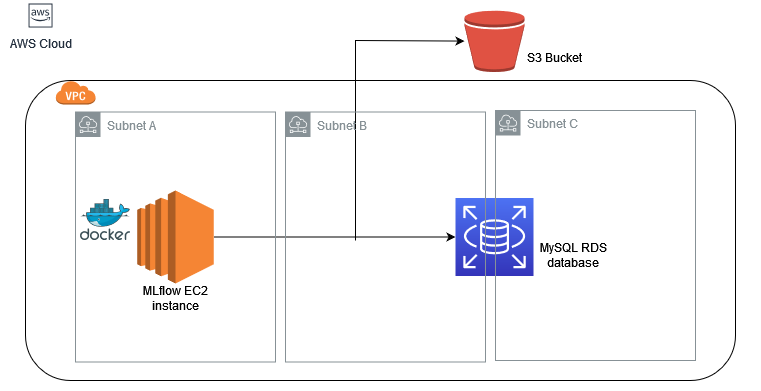

The diagram above was exported from draw.io. Its source (the exported page's mxGraphModel, read from the mxfile embedded in the PNG):
<mxGraphModel dx="782" dy="472" grid="1" gridSize="10" guides="1" tooltips="1" connect="1" arrows="1" fold="1" page="1" pageScale="1" pageWidth="850" pageHeight="1100" math="0" shadow="0">
  <root>
    <mxCell id="0" />
    <mxCell id="1" parent="0" />
    <mxCell id="drAD4n-i7PG0-fd4mpYr-31" value="" style="rounded=0;whiteSpace=wrap;html=1;dashed=1;dashPattern=1 4;strokeColor=none;" parent="1" vertex="1">
      <mxGeometry x="45" y="60" width="760" height="390" as="geometry" />
    </mxCell>
    <mxCell id="drAD4n-i7PG0-fd4mpYr-1" value="" style="rounded=1;whiteSpace=wrap;html=1;" parent="1" vertex="1">
      <mxGeometry x="70" y="140" width="710" height="300" as="geometry" />
    </mxCell>
    <mxCell id="drAD4n-i7PG0-fd4mpYr-13" value="" style="outlineConnect=0;dashed=0;verticalLabelPosition=bottom;verticalAlign=top;align=center;html=1;shape=mxgraph.aws3.ec2;fillColor=#F58534;gradientColor=none;" parent="1" vertex="1">
      <mxGeometry x="181.75" y="250" width="76.5" height="93" as="geometry" />
    </mxCell>
    <mxCell id="drAD4n-i7PG0-fd4mpYr-18" value="" style="endArrow=classic;html=1;rounded=0;" parent="1" source="drAD4n-i7PG0-fd4mpYr-13" target="drAD4n-i7PG0-fd4mpYr-20" edge="1">
      <mxGeometry width="50" height="50" relative="1" as="geometry">
        <mxPoint x="380" y="320" as="sourcePoint" />
        <mxPoint x="620" y="296.5" as="targetPoint" />
      </mxGeometry>
    </mxCell>
    <mxCell id="drAD4n-i7PG0-fd4mpYr-20" value="" style="sketch=0;points=[[0,0,0],[0.25,0,0],[0.5,0,0],[0.75,0,0],[1,0,0],[0,1,0],[0.25,1,0],[0.5,1,0],[0.75,1,0],[1,1,0],[0,0.25,0],[0,0.5,0],[0,0.75,0],[1,0.25,0],[1,0.5,0],[1,0.75,0]];outlineConnect=0;fontColor=#232F3E;gradientColor=#4D72F3;gradientDirection=north;fillColor=#3334B9;strokeColor=#ffffff;dashed=0;verticalLabelPosition=bottom;verticalAlign=top;align=center;html=1;fontSize=12;fontStyle=0;aspect=fixed;shape=mxgraph.aws4.resourceIcon;resIcon=mxgraph.aws4.rds;" parent="1" vertex="1">
      <mxGeometry x="500" y="257.5" width="78" height="78" as="geometry" />
    </mxCell>
    <mxCell id="drAD4n-i7PG0-fd4mpYr-21" value="" style="outlineConnect=0;dashed=0;verticalLabelPosition=bottom;verticalAlign=top;align=center;html=1;shape=mxgraph.aws3.bucket;fillColor=#E05243;gradientColor=none;" parent="1" vertex="1">
      <mxGeometry x="509" y="70" width="60" height="61.5" as="geometry" />
    </mxCell>
    <mxCell id="drAD4n-i7PG0-fd4mpYr-23" value="" style="endArrow=classic;html=1;rounded=0;" parent="1" target="drAD4n-i7PG0-fd4mpYr-21" edge="1">
      <mxGeometry width="50" height="50" relative="1" as="geometry">
        <mxPoint x="400" y="300" as="sourcePoint" />
        <mxPoint x="450" y="240" as="targetPoint" />
        <Array as="points">
          <mxPoint x="400" y="100" />
        </Array>
      </mxGeometry>
    </mxCell>
    <mxCell id="drAD4n-i7PG0-fd4mpYr-25" value="MLflow EC2 instance" style="text;html=1;strokeColor=none;fillColor=none;align=center;verticalAlign=middle;whiteSpace=wrap;rounded=0;dashed=1;" parent="1" vertex="1">
      <mxGeometry x="175" y="343" width="90" height="30" as="geometry" />
    </mxCell>
    <mxCell id="drAD4n-i7PG0-fd4mpYr-26" value="MySQL RDS database" style="text;html=1;strokeColor=none;fillColor=none;align=center;verticalAlign=middle;whiteSpace=wrap;rounded=0;dashed=1;" parent="1" vertex="1">
      <mxGeometry x="578" y="300" width="80" height="30" as="geometry" />
    </mxCell>
    <mxCell id="drAD4n-i7PG0-fd4mpYr-27" value="S3 Bucket" style="text;html=1;strokeColor=none;fillColor=none;align=center;verticalAlign=middle;whiteSpace=wrap;rounded=0;dashed=1;" parent="1" vertex="1">
      <mxGeometry x="569" y="101.5" width="60" height="30" as="geometry" />
    </mxCell>
    <mxCell id="drAD4n-i7PG0-fd4mpYr-33" value="" style="outlineConnect=0;dashed=0;verticalLabelPosition=bottom;verticalAlign=top;align=center;html=1;shape=mxgraph.aws3.virtual_private_cloud;fillColor=#F58534;gradientColor=none;" parent="1" vertex="1">
      <mxGeometry x="100" y="140" width="40" height="24" as="geometry" />
    </mxCell>
    <mxCell id="drAD4n-i7PG0-fd4mpYr-34" value="Subnet A" style="sketch=0;outlineConnect=0;gradientColor=none;html=1;whiteSpace=wrap;fontSize=12;fontStyle=0;shape=mxgraph.aws4.group;grIcon=mxgraph.aws4.group_subnet;strokeColor=#879196;fillColor=none;verticalAlign=top;align=left;spacingLeft=30;fontColor=#879196;dashed=0;" parent="1" vertex="1">
      <mxGeometry x="120" y="171.5" width="200" height="250" as="geometry" />
    </mxCell>
    <mxCell id="drAD4n-i7PG0-fd4mpYr-35" value="Subnet B" style="sketch=0;outlineConnect=0;gradientColor=none;html=1;whiteSpace=wrap;fontSize=12;fontStyle=0;shape=mxgraph.aws4.group;grIcon=mxgraph.aws4.group_subnet;strokeColor=#879196;fillColor=none;verticalAlign=top;align=left;spacingLeft=30;fontColor=#879196;dashed=0;" parent="1" vertex="1">
      <mxGeometry x="330" y="171.5" width="200" height="250" as="geometry" />
    </mxCell>
    <mxCell id="drAD4n-i7PG0-fd4mpYr-38" value="Subnet C" style="sketch=0;outlineConnect=0;gradientColor=none;html=1;whiteSpace=wrap;fontSize=12;fontStyle=0;shape=mxgraph.aws4.group;grIcon=mxgraph.aws4.group_subnet;strokeColor=#879196;fillColor=none;verticalAlign=top;align=left;spacingLeft=30;fontColor=#879196;dashed=0;" parent="1" vertex="1">
      <mxGeometry x="540" y="170" width="200" height="250" as="geometry" />
    </mxCell>
    <mxCell id="drAD4n-i7PG0-fd4mpYr-41" value="" style="sketch=0;aspect=fixed;html=1;points=[];align=center;image;fontSize=12;image=img/lib/mscae/Docker.svg;dashed=1;" parent="1" vertex="1">
      <mxGeometry x="125" y="259" width="50" height="41" as="geometry" />
    </mxCell>
    <mxCell id="drAD4n-i7PG0-fd4mpYr-42" value="AWS Cloud" style="sketch=0;outlineConnect=0;fontColor=#232F3E;gradientColor=none;strokeColor=#232F3E;fillColor=#ffffff;dashed=0;verticalLabelPosition=bottom;verticalAlign=top;align=center;html=1;fontSize=12;fontStyle=0;aspect=fixed;shape=mxgraph.aws4.resourceIcon;resIcon=mxgraph.aws4.aws_cloud;" parent="1" vertex="1">
      <mxGeometry x="70" y="60" width="30" height="30" as="geometry" />
    </mxCell>
  </root>
</mxGraphModel>